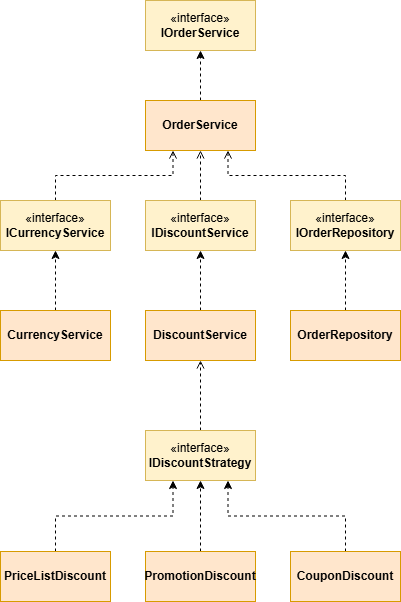

The diagram above was exported from draw.io. Its source (the exported page's mxGraphModel, read from the mxfile embedded in the PNG):
<mxGraphModel dx="1434" dy="746" grid="1" gridSize="10" guides="1" tooltips="1" connect="1" arrows="1" fold="1" page="1" pageScale="1" pageWidth="850" pageHeight="1100" math="0" shadow="0">
  <root>
    <mxCell id="0" />
    <mxCell id="1" parent="0" />
    <mxCell id="auYDphr0FpAueKrXxv2g-10" style="edgeStyle=orthogonalEdgeStyle;rounded=0;orthogonalLoop=1;jettySize=auto;html=1;exitX=0.5;exitY=0;exitDx=0;exitDy=0;entryX=0.25;entryY=1;entryDx=0;entryDy=0;dashed=1;endArrow=open;endFill=0;" edge="1" parent="1" source="auYDphr0FpAueKrXxv2g-6" target="auYDphr0FpAueKrXxv2g-28">
      <mxGeometry relative="1" as="geometry" />
    </mxCell>
    <mxCell id="auYDphr0FpAueKrXxv2g-6" value="«interface»&lt;br&gt;&lt;b&gt;ICurrencyService&lt;/b&gt;" style="html=1;whiteSpace=wrap;fillColor=#fff2cc;strokeColor=#d6b656;" vertex="1" parent="1">
      <mxGeometry x="150" y="210" width="110" height="50" as="geometry" />
    </mxCell>
    <mxCell id="auYDphr0FpAueKrXxv2g-11" style="edgeStyle=orthogonalEdgeStyle;rounded=0;orthogonalLoop=1;jettySize=auto;html=1;exitX=0.5;exitY=0;exitDx=0;exitDy=0;entryX=0.5;entryY=1;entryDx=0;entryDy=0;dashed=1;endArrow=open;endFill=0;" edge="1" parent="1" source="auYDphr0FpAueKrXxv2g-8" target="auYDphr0FpAueKrXxv2g-28">
      <mxGeometry relative="1" as="geometry" />
    </mxCell>
    <mxCell id="auYDphr0FpAueKrXxv2g-8" value="«interface»&lt;br&gt;&lt;b&gt;IDiscountService&lt;/b&gt;" style="html=1;whiteSpace=wrap;fillColor=#fff2cc;strokeColor=#d6b656;" vertex="1" parent="1">
      <mxGeometry x="295" y="210" width="110" height="50" as="geometry" />
    </mxCell>
    <mxCell id="auYDphr0FpAueKrXxv2g-12" style="edgeStyle=orthogonalEdgeStyle;rounded=0;orthogonalLoop=1;jettySize=auto;html=1;exitX=0.5;exitY=0;exitDx=0;exitDy=0;entryX=0.75;entryY=1;entryDx=0;entryDy=0;dashed=1;endArrow=open;endFill=0;" edge="1" parent="1" source="auYDphr0FpAueKrXxv2g-9" target="auYDphr0FpAueKrXxv2g-28">
      <mxGeometry relative="1" as="geometry" />
    </mxCell>
    <mxCell id="auYDphr0FpAueKrXxv2g-9" value="«interface»&lt;br&gt;&lt;b&gt;IOrderRepository&lt;/b&gt;" style="html=1;whiteSpace=wrap;fillColor=#fff2cc;strokeColor=#d6b656;" vertex="1" parent="1">
      <mxGeometry x="440" y="210" width="110" height="50" as="geometry" />
    </mxCell>
    <mxCell id="auYDphr0FpAueKrXxv2g-14" style="edgeStyle=orthogonalEdgeStyle;rounded=0;orthogonalLoop=1;jettySize=auto;html=1;exitX=0.5;exitY=0;exitDx=0;exitDy=0;entryX=0.5;entryY=1;entryDx=0;entryDy=0;dashed=1;" edge="1" parent="1" source="auYDphr0FpAueKrXxv2g-13" target="auYDphr0FpAueKrXxv2g-6">
      <mxGeometry relative="1" as="geometry" />
    </mxCell>
    <mxCell id="auYDphr0FpAueKrXxv2g-13" value="&lt;b&gt;CurrencyService&lt;/b&gt;" style="rounded=0;whiteSpace=wrap;html=1;fillColor=#ffe6cc;strokeColor=#d79b00;" vertex="1" parent="1">
      <mxGeometry x="150" y="320" width="110" height="50" as="geometry" />
    </mxCell>
    <mxCell id="auYDphr0FpAueKrXxv2g-18" style="edgeStyle=orthogonalEdgeStyle;rounded=0;orthogonalLoop=1;jettySize=auto;html=1;exitX=0.5;exitY=0;exitDx=0;exitDy=0;entryX=0.5;entryY=1;entryDx=0;entryDy=0;dashed=1;" edge="1" parent="1" source="auYDphr0FpAueKrXxv2g-15" target="auYDphr0FpAueKrXxv2g-8">
      <mxGeometry relative="1" as="geometry" />
    </mxCell>
    <mxCell id="auYDphr0FpAueKrXxv2g-15" value="&lt;b&gt;DiscountService&lt;/b&gt;" style="rounded=0;whiteSpace=wrap;html=1;fillColor=#ffe6cc;strokeColor=#d79b00;" vertex="1" parent="1">
      <mxGeometry x="295" y="320" width="110" height="50" as="geometry" />
    </mxCell>
    <mxCell id="auYDphr0FpAueKrXxv2g-17" style="edgeStyle=orthogonalEdgeStyle;rounded=0;orthogonalLoop=1;jettySize=auto;html=1;exitX=0.5;exitY=0;exitDx=0;exitDy=0;entryX=0.5;entryY=1;entryDx=0;entryDy=0;dashed=1;" edge="1" parent="1" source="auYDphr0FpAueKrXxv2g-16" target="auYDphr0FpAueKrXxv2g-9">
      <mxGeometry relative="1" as="geometry" />
    </mxCell>
    <mxCell id="auYDphr0FpAueKrXxv2g-16" value="&lt;b&gt;OrderRepository&lt;/b&gt;" style="rounded=0;whiteSpace=wrap;html=1;fillColor=#ffe6cc;strokeColor=#d79b00;" vertex="1" parent="1">
      <mxGeometry x="440" y="320" width="110" height="50" as="geometry" />
    </mxCell>
    <mxCell id="auYDphr0FpAueKrXxv2g-20" style="edgeStyle=orthogonalEdgeStyle;rounded=0;orthogonalLoop=1;jettySize=auto;html=1;exitX=0.5;exitY=0;exitDx=0;exitDy=0;entryX=0.5;entryY=1;entryDx=0;entryDy=0;dashed=1;endArrow=open;endFill=0;" edge="1" parent="1" source="auYDphr0FpAueKrXxv2g-19" target="auYDphr0FpAueKrXxv2g-15">
      <mxGeometry relative="1" as="geometry" />
    </mxCell>
    <mxCell id="auYDphr0FpAueKrXxv2g-19" value="«interface»&lt;br&gt;&lt;b&gt;IDiscountStrategy&lt;/b&gt;" style="html=1;whiteSpace=wrap;fillColor=#fff2cc;strokeColor=#d6b656;" vertex="1" parent="1">
      <mxGeometry x="295" y="440" width="110" height="50" as="geometry" />
    </mxCell>
    <mxCell id="auYDphr0FpAueKrXxv2g-25" style="edgeStyle=orthogonalEdgeStyle;rounded=0;orthogonalLoop=1;jettySize=auto;html=1;exitX=0.5;exitY=0;exitDx=0;exitDy=0;entryX=0.25;entryY=1;entryDx=0;entryDy=0;dashed=1;" edge="1" parent="1" source="auYDphr0FpAueKrXxv2g-21" target="auYDphr0FpAueKrXxv2g-19">
      <mxGeometry relative="1" as="geometry" />
    </mxCell>
    <mxCell id="auYDphr0FpAueKrXxv2g-21" value="&lt;b&gt;PriceListDiscount&lt;/b&gt;" style="rounded=0;whiteSpace=wrap;html=1;fillColor=#ffe6cc;strokeColor=#d79b00;" vertex="1" parent="1">
      <mxGeometry x="150" y="561" width="110" height="50" as="geometry" />
    </mxCell>
    <mxCell id="auYDphr0FpAueKrXxv2g-26" style="edgeStyle=orthogonalEdgeStyle;rounded=0;orthogonalLoop=1;jettySize=auto;html=1;exitX=0.5;exitY=0;exitDx=0;exitDy=0;entryX=0.5;entryY=1;entryDx=0;entryDy=0;dashed=1;" edge="1" parent="1" source="auYDphr0FpAueKrXxv2g-22" target="auYDphr0FpAueKrXxv2g-19">
      <mxGeometry relative="1" as="geometry" />
    </mxCell>
    <mxCell id="auYDphr0FpAueKrXxv2g-22" value="&lt;b&gt;PromotionDiscount&lt;/b&gt;" style="rounded=0;whiteSpace=wrap;html=1;fillColor=#ffe6cc;strokeColor=#d79b00;" vertex="1" parent="1">
      <mxGeometry x="295" y="561" width="110" height="50" as="geometry" />
    </mxCell>
    <mxCell id="auYDphr0FpAueKrXxv2g-27" style="edgeStyle=orthogonalEdgeStyle;rounded=0;orthogonalLoop=1;jettySize=auto;html=1;exitX=0.5;exitY=0;exitDx=0;exitDy=0;entryX=0.75;entryY=1;entryDx=0;entryDy=0;dashed=1;" edge="1" parent="1" source="auYDphr0FpAueKrXxv2g-23" target="auYDphr0FpAueKrXxv2g-19">
      <mxGeometry relative="1" as="geometry" />
    </mxCell>
    <mxCell id="auYDphr0FpAueKrXxv2g-23" value="&lt;b&gt;CouponDiscount&lt;/b&gt;" style="rounded=0;whiteSpace=wrap;html=1;fillColor=#ffe6cc;strokeColor=#d79b00;" vertex="1" parent="1">
      <mxGeometry x="440" y="561" width="110" height="50" as="geometry" />
    </mxCell>
    <mxCell id="auYDphr0FpAueKrXxv2g-30" style="edgeStyle=orthogonalEdgeStyle;rounded=0;orthogonalLoop=1;jettySize=auto;html=1;exitX=0.5;exitY=0;exitDx=0;exitDy=0;entryX=0.5;entryY=1;entryDx=0;entryDy=0;dashed=1;" edge="1" parent="1" source="auYDphr0FpAueKrXxv2g-28" target="auYDphr0FpAueKrXxv2g-29">
      <mxGeometry relative="1" as="geometry" />
    </mxCell>
    <mxCell id="auYDphr0FpAueKrXxv2g-28" value="&lt;b&gt;OrderService&lt;/b&gt;" style="rounded=0;whiteSpace=wrap;html=1;fillColor=#ffe6cc;strokeColor=#d79b00;" vertex="1" parent="1">
      <mxGeometry x="295" y="110" width="110" height="50" as="geometry" />
    </mxCell>
    <mxCell id="auYDphr0FpAueKrXxv2g-29" value="«interface»&lt;br&gt;&lt;b&gt;IOrderService&lt;/b&gt;" style="html=1;whiteSpace=wrap;fillColor=#fff2cc;strokeColor=#d6b656;" vertex="1" parent="1">
      <mxGeometry x="295" y="10" width="110" height="50" as="geometry" />
    </mxCell>
  </root>
</mxGraphModel>